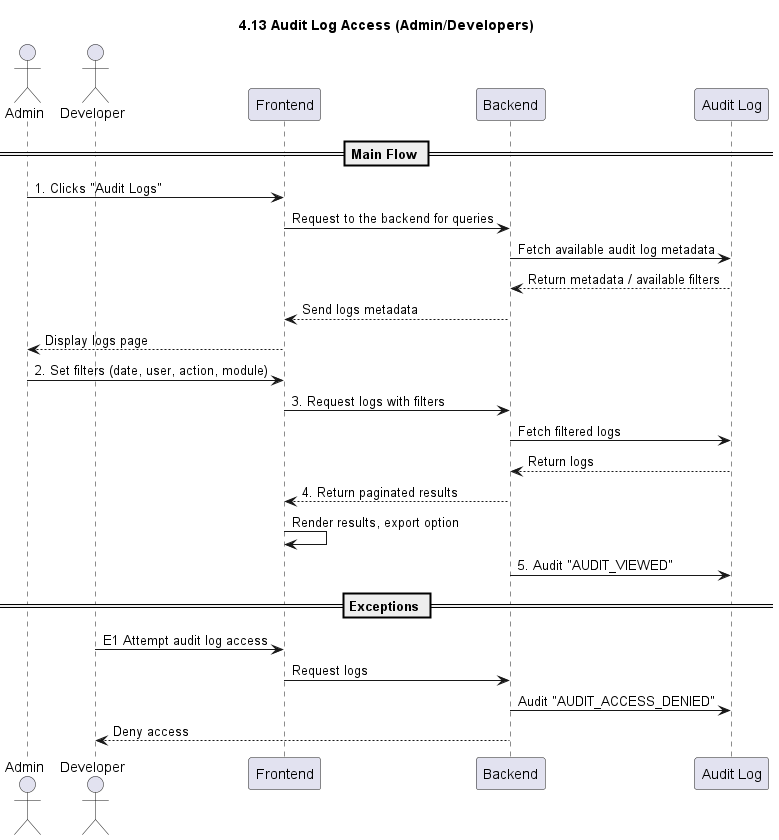

The diagram above was rendered by PlantUML. Its source (embedded in the PNG):
@startuml
title 4.13 Audit Log Access (Admin/Developers)

actor Admin
actor Developer
participant Frontend
participant Backend
participant "Audit Log" as Log

== Main Flow ==
Admin -> Frontend: 1. Clicks "Audit Logs"
Frontend -> Backend: Request to the backend for queries
Backend -> Log: Fetch available audit log metadata
Log --> Backend: Return metadata / available filters
Backend --> Frontend: Send logs metadata
Frontend --> Admin: Display logs page
Admin -> Frontend: 2. Set filters (date, user, action, module)
Frontend -> Backend: 3. Request logs with filters
Backend -> Log: Fetch filtered logs
Log --> Backend: Return logs
Backend --> Frontend: 4. Return paginated results
Frontend -> Frontend: Render results, export option
Backend -> Log: 5. Audit "AUDIT_VIEWED"

== Exceptions ==
Developer -> Frontend: E1 Attempt audit log access
Frontend -> Backend: Request logs
Backend -> Log: Audit "AUDIT_ACCESS_DENIED"
Backend --> Developer: Deny access

@enduml